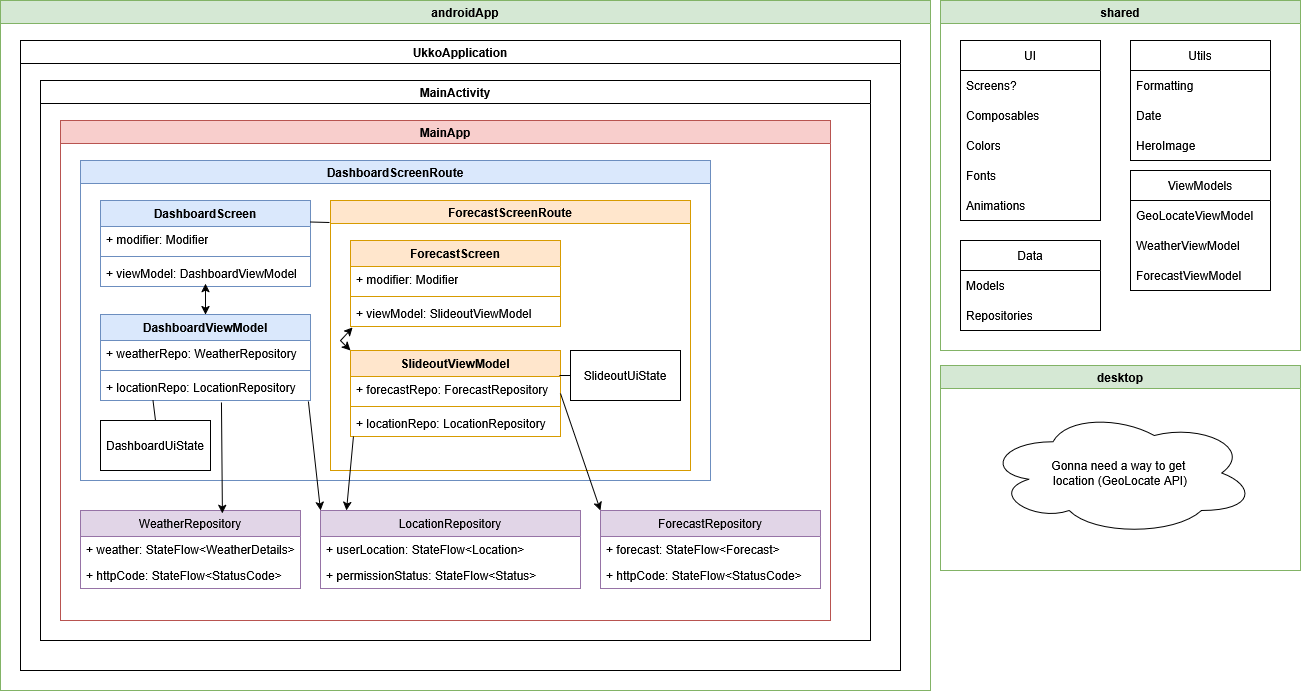

The diagram above was exported from draw.io. Its source (the exported page's mxGraphModel, read from the mxfile embedded in the PNG):
<mxGraphModel dx="1375" dy="872" grid="1" gridSize="10" guides="1" tooltips="1" connect="1" arrows="1" fold="1" page="1" pageScale="1" pageWidth="827" pageHeight="1169" math="0" shadow="0">
  <root>
    <mxCell id="0" />
    <mxCell id="1" parent="0" />
    <mxCell id="4P5leO1oAzC4hXmE_XLw-12" value="&lt;div&gt;androidApp&lt;/div&gt;" style="swimlane;whiteSpace=wrap;html=1;rounded=0;fillColor=#d5e8d4;strokeColor=#82b366;" vertex="1" parent="1">
      <mxGeometry x="20" y="20" width="930" height="690" as="geometry" />
    </mxCell>
    <mxCell id="4P5leO1oAzC4hXmE_XLw-13" value="UkkoApplication" style="swimlane;whiteSpace=wrap;html=1;" vertex="1" parent="4P5leO1oAzC4hXmE_XLw-12">
      <mxGeometry x="20" y="40" width="880" height="630" as="geometry" />
    </mxCell>
    <mxCell id="4P5leO1oAzC4hXmE_XLw-14" value="&lt;div&gt;MainActivity&lt;/div&gt;" style="swimlane;whiteSpace=wrap;html=1;" vertex="1" parent="4P5leO1oAzC4hXmE_XLw-13">
      <mxGeometry x="20" y="40" width="830" height="560" as="geometry" />
    </mxCell>
    <mxCell id="4P5leO1oAzC4hXmE_XLw-15" value="&lt;div&gt;MainApp&lt;/div&gt;" style="swimlane;whiteSpace=wrap;html=1;fillColor=#f8cecc;strokeColor=#b85450;" vertex="1" parent="4P5leO1oAzC4hXmE_XLw-14">
      <mxGeometry x="20" y="40" width="770" height="500" as="geometry" />
    </mxCell>
    <mxCell id="4P5leO1oAzC4hXmE_XLw-17" value="DashboardScreenRoute" style="swimlane;whiteSpace=wrap;html=1;fillColor=#dae8fc;strokeColor=#6c8ebf;" vertex="1" parent="4P5leO1oAzC4hXmE_XLw-15">
      <mxGeometry x="20" y="40" width="630" height="320" as="geometry" />
    </mxCell>
    <mxCell id="4P5leO1oAzC4hXmE_XLw-19" value="DashboardScreen" style="swimlane;fontStyle=1;align=center;verticalAlign=top;childLayout=stackLayout;horizontal=1;startSize=26;horizontalStack=0;resizeParent=1;resizeParentMax=0;resizeLast=0;collapsible=1;marginBottom=0;whiteSpace=wrap;html=1;fillColor=#dae8fc;strokeColor=#6c8ebf;" vertex="1" parent="4P5leO1oAzC4hXmE_XLw-17">
      <mxGeometry x="20" y="40" width="210" height="86" as="geometry" />
    </mxCell>
    <mxCell id="4P5leO1oAzC4hXmE_XLw-20" value="+ modifier: Modifier" style="text;strokeColor=none;fillColor=none;align=left;verticalAlign=top;spacingLeft=4;spacingRight=4;overflow=hidden;rotatable=0;points=[[0,0.5],[1,0.5]];portConstraint=eastwest;whiteSpace=wrap;html=1;" vertex="1" parent="4P5leO1oAzC4hXmE_XLw-19">
      <mxGeometry y="26" width="210" height="26" as="geometry" />
    </mxCell>
    <mxCell id="4P5leO1oAzC4hXmE_XLw-21" value="" style="line;strokeWidth=1;fillColor=none;align=left;verticalAlign=middle;spacingTop=-1;spacingLeft=3;spacingRight=3;rotatable=0;labelPosition=right;points=[];portConstraint=eastwest;strokeColor=inherit;" vertex="1" parent="4P5leO1oAzC4hXmE_XLw-19">
      <mxGeometry y="52" width="210" height="8" as="geometry" />
    </mxCell>
    <mxCell id="4P5leO1oAzC4hXmE_XLw-22" value="+ viewModel: DashboardViewModel" style="text;strokeColor=none;fillColor=none;align=left;verticalAlign=top;spacingLeft=4;spacingRight=4;overflow=hidden;rotatable=0;points=[[0,0.5],[1,0.5]];portConstraint=eastwest;whiteSpace=wrap;html=1;" vertex="1" parent="4P5leO1oAzC4hXmE_XLw-19">
      <mxGeometry y="60" width="210" height="26" as="geometry" />
    </mxCell>
    <mxCell id="4P5leO1oAzC4hXmE_XLw-27" value="ForecastScreenRoute" style="swimlane;whiteSpace=wrap;html=1;fillColor=#ffe6cc;strokeColor=#d79b00;fillStyle=auto;" vertex="1" parent="4P5leO1oAzC4hXmE_XLw-17">
      <mxGeometry x="250" y="40" width="360" height="270" as="geometry" />
    </mxCell>
    <mxCell id="4P5leO1oAzC4hXmE_XLw-23" value="&lt;div&gt;ForecastScreen&lt;/div&gt;" style="swimlane;fontStyle=1;align=center;verticalAlign=top;childLayout=stackLayout;horizontal=1;startSize=26;horizontalStack=0;resizeParent=1;resizeParentMax=0;resizeLast=0;collapsible=1;marginBottom=0;whiteSpace=wrap;html=1;fillColor=#ffe6cc;strokeColor=#d79b00;" vertex="1" parent="4P5leO1oAzC4hXmE_XLw-27">
      <mxGeometry x="20" y="40" width="210" height="86" as="geometry" />
    </mxCell>
    <mxCell id="4P5leO1oAzC4hXmE_XLw-24" value="+ modifier: Modifier" style="text;strokeColor=none;fillColor=none;align=left;verticalAlign=top;spacingLeft=4;spacingRight=4;overflow=hidden;rotatable=0;points=[[0,0.5],[1,0.5]];portConstraint=eastwest;whiteSpace=wrap;html=1;" vertex="1" parent="4P5leO1oAzC4hXmE_XLw-23">
      <mxGeometry y="26" width="210" height="26" as="geometry" />
    </mxCell>
    <mxCell id="4P5leO1oAzC4hXmE_XLw-25" value="" style="line;strokeWidth=1;fillColor=none;align=left;verticalAlign=middle;spacingTop=-1;spacingLeft=3;spacingRight=3;rotatable=0;labelPosition=right;points=[];portConstraint=eastwest;strokeColor=inherit;" vertex="1" parent="4P5leO1oAzC4hXmE_XLw-23">
      <mxGeometry y="52" width="210" height="8" as="geometry" />
    </mxCell>
    <mxCell id="4P5leO1oAzC4hXmE_XLw-26" value="+ viewModel: SlideoutViewModel" style="text;strokeColor=none;fillColor=none;align=left;verticalAlign=top;spacingLeft=4;spacingRight=4;overflow=hidden;rotatable=0;points=[[0,0.5],[1,0.5]];portConstraint=eastwest;whiteSpace=wrap;html=1;" vertex="1" parent="4P5leO1oAzC4hXmE_XLw-23">
      <mxGeometry y="60" width="210" height="26" as="geometry" />
    </mxCell>
    <mxCell id="4P5leO1oAzC4hXmE_XLw-37" value="SlideoutViewModel" style="swimlane;fontStyle=1;align=center;verticalAlign=top;childLayout=stackLayout;horizontal=1;startSize=26;horizontalStack=0;resizeParent=1;resizeParentMax=0;resizeLast=0;collapsible=1;marginBottom=0;whiteSpace=wrap;html=1;fillColor=#ffe6cc;strokeColor=#d79b00;" vertex="1" parent="4P5leO1oAzC4hXmE_XLw-27">
      <mxGeometry x="20" y="150" width="210" height="86" as="geometry" />
    </mxCell>
    <mxCell id="4P5leO1oAzC4hXmE_XLw-38" value="+ forecastRepo: ForecastRepository" style="text;strokeColor=none;fillColor=none;align=left;verticalAlign=top;spacingLeft=4;spacingRight=4;overflow=hidden;rotatable=0;points=[[0,0.5],[1,0.5]];portConstraint=eastwest;whiteSpace=wrap;html=1;" vertex="1" parent="4P5leO1oAzC4hXmE_XLw-37">
      <mxGeometry y="26" width="210" height="26" as="geometry" />
    </mxCell>
    <mxCell id="4P5leO1oAzC4hXmE_XLw-39" value="" style="line;strokeWidth=1;fillColor=none;align=left;verticalAlign=middle;spacingTop=-1;spacingLeft=3;spacingRight=3;rotatable=0;labelPosition=right;points=[];portConstraint=eastwest;strokeColor=inherit;" vertex="1" parent="4P5leO1oAzC4hXmE_XLw-37">
      <mxGeometry y="52" width="210" height="8" as="geometry" />
    </mxCell>
    <mxCell id="4P5leO1oAzC4hXmE_XLw-40" value="+ locationRepo: LocationRepository" style="text;strokeColor=none;fillColor=none;align=left;verticalAlign=top;spacingLeft=4;spacingRight=4;overflow=hidden;rotatable=0;points=[[0,0.5],[1,0.5]];portConstraint=eastwest;whiteSpace=wrap;html=1;" vertex="1" parent="4P5leO1oAzC4hXmE_XLw-37">
      <mxGeometry y="60" width="210" height="26" as="geometry" />
    </mxCell>
    <mxCell id="4P5leO1oAzC4hXmE_XLw-42" value="SlideoutUiState" style="html=1;whiteSpace=wrap;" vertex="1" parent="4P5leO1oAzC4hXmE_XLw-27">
      <mxGeometry x="240" y="150" width="110" height="50" as="geometry" />
    </mxCell>
    <mxCell id="4P5leO1oAzC4hXmE_XLw-44" value="" style="endArrow=none;html=1;rounded=0;entryX=0;entryY=0.5;entryDx=0;entryDy=0;exitX=0.995;exitY=-0.038;exitDx=0;exitDy=0;exitPerimeter=0;" edge="1" parent="4P5leO1oAzC4hXmE_XLw-27" source="4P5leO1oAzC4hXmE_XLw-38" target="4P5leO1oAzC4hXmE_XLw-42">
      <mxGeometry width="50" height="50" relative="1" as="geometry">
        <mxPoint x="100" y="170" as="sourcePoint" />
        <mxPoint x="150" y="120" as="targetPoint" />
      </mxGeometry>
    </mxCell>
    <mxCell id="4P5leO1oAzC4hXmE_XLw-54" value="" style="endArrow=classic;startArrow=classic;html=1;rounded=0;exitX=0;exitY=0;exitDx=0;exitDy=0;entryX=0.01;entryY=1.038;entryDx=0;entryDy=0;entryPerimeter=0;" edge="1" parent="4P5leO1oAzC4hXmE_XLw-27" source="4P5leO1oAzC4hXmE_XLw-37" target="4P5leO1oAzC4hXmE_XLw-26">
      <mxGeometry width="50" height="50" relative="1" as="geometry">
        <mxPoint x="10" y="140" as="sourcePoint" />
        <mxPoint x="10" y="60" as="targetPoint" />
        <Array as="points">
          <mxPoint x="10" y="140" />
        </Array>
      </mxGeometry>
    </mxCell>
    <mxCell id="4P5leO1oAzC4hXmE_XLw-29" value="DashboardViewModel" style="swimlane;fontStyle=1;align=center;verticalAlign=top;childLayout=stackLayout;horizontal=1;startSize=26;horizontalStack=0;resizeParent=1;resizeParentMax=0;resizeLast=0;collapsible=1;marginBottom=0;whiteSpace=wrap;html=1;fillColor=#dae8fc;strokeColor=#6c8ebf;" vertex="1" parent="4P5leO1oAzC4hXmE_XLw-17">
      <mxGeometry x="20" y="154" width="210" height="86" as="geometry" />
    </mxCell>
    <mxCell id="4P5leO1oAzC4hXmE_XLw-30" value="+ weatherRepo: WeatherRepository" style="text;strokeColor=none;fillColor=none;align=left;verticalAlign=top;spacingLeft=4;spacingRight=4;overflow=hidden;rotatable=0;points=[[0,0.5],[1,0.5]];portConstraint=eastwest;whiteSpace=wrap;html=1;" vertex="1" parent="4P5leO1oAzC4hXmE_XLw-29">
      <mxGeometry y="26" width="210" height="26" as="geometry" />
    </mxCell>
    <mxCell id="4P5leO1oAzC4hXmE_XLw-31" value="" style="line;strokeWidth=1;fillColor=none;align=left;verticalAlign=middle;spacingTop=-1;spacingLeft=3;spacingRight=3;rotatable=0;labelPosition=right;points=[];portConstraint=eastwest;strokeColor=inherit;" vertex="1" parent="4P5leO1oAzC4hXmE_XLw-29">
      <mxGeometry y="52" width="210" height="8" as="geometry" />
    </mxCell>
    <mxCell id="4P5leO1oAzC4hXmE_XLw-32" value="+ locationRepo: LocationRepository" style="text;strokeColor=none;fillColor=none;align=left;verticalAlign=top;spacingLeft=4;spacingRight=4;overflow=hidden;rotatable=0;points=[[0,0.5],[1,0.5]];portConstraint=eastwest;whiteSpace=wrap;html=1;" vertex="1" parent="4P5leO1oAzC4hXmE_XLw-29">
      <mxGeometry y="60" width="210" height="26" as="geometry" />
    </mxCell>
    <mxCell id="4P5leO1oAzC4hXmE_XLw-34" value="" style="endArrow=classic;startArrow=classic;html=1;rounded=0;entryX=0.5;entryY=0.885;entryDx=0;entryDy=0;entryPerimeter=0;exitX=0.5;exitY=0;exitDx=0;exitDy=0;" edge="1" parent="4P5leO1oAzC4hXmE_XLw-17" source="4P5leO1oAzC4hXmE_XLw-29" target="4P5leO1oAzC4hXmE_XLw-22">
      <mxGeometry width="50" height="50" relative="1" as="geometry">
        <mxPoint x="440" y="210" as="sourcePoint" />
        <mxPoint x="490" y="160" as="targetPoint" />
      </mxGeometry>
    </mxCell>
    <mxCell id="4P5leO1oAzC4hXmE_XLw-35" value="&lt;div&gt;DashboardUiState&lt;/div&gt;" style="html=1;whiteSpace=wrap;" vertex="1" parent="4P5leO1oAzC4hXmE_XLw-17">
      <mxGeometry x="20" y="260" width="110" height="50" as="geometry" />
    </mxCell>
    <mxCell id="4P5leO1oAzC4hXmE_XLw-36" value="" style="endArrow=none;html=1;rounded=0;entryX=0.25;entryY=1;entryDx=0;entryDy=0;exitX=0.5;exitY=0;exitDx=0;exitDy=0;" edge="1" parent="4P5leO1oAzC4hXmE_XLw-17" source="4P5leO1oAzC4hXmE_XLw-35" target="4P5leO1oAzC4hXmE_XLw-29">
      <mxGeometry width="50" height="50" relative="1" as="geometry">
        <mxPoint x="440" y="210" as="sourcePoint" />
        <mxPoint x="490" y="160" as="targetPoint" />
      </mxGeometry>
    </mxCell>
    <mxCell id="4P5leO1oAzC4hXmE_XLw-49" value="" style="endArrow=none;html=1;rounded=0;exitX=1;exitY=0.25;exitDx=0;exitDy=0;" edge="1" parent="4P5leO1oAzC4hXmE_XLw-17" source="4P5leO1oAzC4hXmE_XLw-19">
      <mxGeometry width="50" height="50" relative="1" as="geometry">
        <mxPoint x="440" y="210" as="sourcePoint" />
        <mxPoint x="249" y="62" as="targetPoint" />
      </mxGeometry>
    </mxCell>
    <mxCell id="4P5leO1oAzC4hXmE_XLw-45" value="WeatherRepository" style="swimlane;fontStyle=0;childLayout=stackLayout;horizontal=1;startSize=26;fillColor=#e1d5e7;horizontalStack=0;resizeParent=1;resizeParentMax=0;resizeLast=0;collapsible=1;marginBottom=0;whiteSpace=wrap;html=1;strokeColor=#9673a6;" vertex="1" parent="4P5leO1oAzC4hXmE_XLw-15">
      <mxGeometry x="20" y="390" width="220" height="78" as="geometry" />
    </mxCell>
    <mxCell id="4P5leO1oAzC4hXmE_XLw-46" value="+ weather: StateFlow&amp;lt;WeatherDetails&amp;gt;" style="text;strokeColor=none;fillColor=none;align=left;verticalAlign=top;spacingLeft=4;spacingRight=4;overflow=hidden;rotatable=0;points=[[0,0.5],[1,0.5]];portConstraint=eastwest;whiteSpace=wrap;html=1;" vertex="1" parent="4P5leO1oAzC4hXmE_XLw-45">
      <mxGeometry y="26" width="220" height="26" as="geometry" />
    </mxCell>
    <mxCell id="4P5leO1oAzC4hXmE_XLw-47" value="+ httpCode: StateFlow&amp;lt;StatusCode&amp;gt;" style="text;strokeColor=none;fillColor=none;align=left;verticalAlign=top;spacingLeft=4;spacingRight=4;overflow=hidden;rotatable=0;points=[[0,0.5],[1,0.5]];portConstraint=eastwest;whiteSpace=wrap;html=1;" vertex="1" parent="4P5leO1oAzC4hXmE_XLw-45">
      <mxGeometry y="52" width="220" height="26" as="geometry" />
    </mxCell>
    <mxCell id="4P5leO1oAzC4hXmE_XLw-50" value="ForecastRepository" style="swimlane;fontStyle=0;childLayout=stackLayout;horizontal=1;startSize=26;fillColor=#e1d5e7;horizontalStack=0;resizeParent=1;resizeParentMax=0;resizeLast=0;collapsible=1;marginBottom=0;whiteSpace=wrap;html=1;strokeColor=#9673a6;" vertex="1" parent="4P5leO1oAzC4hXmE_XLw-15">
      <mxGeometry x="540" y="390" width="220" height="78" as="geometry" />
    </mxCell>
    <mxCell id="4P5leO1oAzC4hXmE_XLw-51" value="+ forecast: StateFlow&amp;lt;Forecast&amp;gt;" style="text;strokeColor=none;fillColor=none;align=left;verticalAlign=top;spacingLeft=4;spacingRight=4;overflow=hidden;rotatable=0;points=[[0,0.5],[1,0.5]];portConstraint=eastwest;whiteSpace=wrap;html=1;" vertex="1" parent="4P5leO1oAzC4hXmE_XLw-50">
      <mxGeometry y="26" width="220" height="26" as="geometry" />
    </mxCell>
    <mxCell id="4P5leO1oAzC4hXmE_XLw-52" value="+ httpCode: StateFlow&amp;lt;StatusCode&amp;gt;" style="text;strokeColor=none;fillColor=none;align=left;verticalAlign=top;spacingLeft=4;spacingRight=4;overflow=hidden;rotatable=0;points=[[0,0.5],[1,0.5]];portConstraint=eastwest;whiteSpace=wrap;html=1;" vertex="1" parent="4P5leO1oAzC4hXmE_XLw-50">
      <mxGeometry y="52" width="220" height="26" as="geometry" />
    </mxCell>
    <mxCell id="4P5leO1oAzC4hXmE_XLw-55" value="LocationRepository" style="swimlane;fontStyle=0;childLayout=stackLayout;horizontal=1;startSize=26;fillColor=#e1d5e7;horizontalStack=0;resizeParent=1;resizeParentMax=0;resizeLast=0;collapsible=1;marginBottom=0;whiteSpace=wrap;html=1;strokeColor=#9673a6;" vertex="1" parent="4P5leO1oAzC4hXmE_XLw-15">
      <mxGeometry x="260" y="390" width="260" height="78" as="geometry" />
    </mxCell>
    <mxCell id="4P5leO1oAzC4hXmE_XLw-56" value="+ userLocation: StateFlow&amp;lt;Location&amp;gt;" style="text;strokeColor=none;fillColor=none;align=left;verticalAlign=top;spacingLeft=4;spacingRight=4;overflow=hidden;rotatable=0;points=[[0,0.5],[1,0.5]];portConstraint=eastwest;whiteSpace=wrap;html=1;" vertex="1" parent="4P5leO1oAzC4hXmE_XLw-55">
      <mxGeometry y="26" width="260" height="26" as="geometry" />
    </mxCell>
    <mxCell id="4P5leO1oAzC4hXmE_XLw-57" value="+ permissionStatus: StateFlow&amp;lt;Status&amp;gt;" style="text;strokeColor=none;fillColor=none;align=left;verticalAlign=top;spacingLeft=4;spacingRight=4;overflow=hidden;rotatable=0;points=[[0,0.5],[1,0.5]];portConstraint=eastwest;whiteSpace=wrap;html=1;" vertex="1" parent="4P5leO1oAzC4hXmE_XLw-55">
      <mxGeometry y="52" width="260" height="26" as="geometry" />
    </mxCell>
    <mxCell id="4P5leO1oAzC4hXmE_XLw-58" value="" style="endArrow=classic;html=1;rounded=0;exitX=0.99;exitY=1.038;exitDx=0;exitDy=0;exitPerimeter=0;entryX=0;entryY=0;entryDx=0;entryDy=0;" edge="1" parent="4P5leO1oAzC4hXmE_XLw-15" source="4P5leO1oAzC4hXmE_XLw-32" target="4P5leO1oAzC4hXmE_XLw-55">
      <mxGeometry width="50" height="50" relative="1" as="geometry">
        <mxPoint x="200" y="340" as="sourcePoint" />
        <mxPoint x="250" y="290" as="targetPoint" />
      </mxGeometry>
    </mxCell>
    <mxCell id="4P5leO1oAzC4hXmE_XLw-59" value="" style="endArrow=classic;html=1;rounded=0;entryX=0.1;entryY=0;entryDx=0;entryDy=0;entryPerimeter=0;exitX=0.014;exitY=1;exitDx=0;exitDy=0;exitPerimeter=0;" edge="1" parent="4P5leO1oAzC4hXmE_XLw-15" source="4P5leO1oAzC4hXmE_XLw-40" target="4P5leO1oAzC4hXmE_XLw-55">
      <mxGeometry width="50" height="50" relative="1" as="geometry">
        <mxPoint x="460" y="250" as="sourcePoint" />
        <mxPoint x="510" y="200" as="targetPoint" />
      </mxGeometry>
    </mxCell>
    <mxCell id="4P5leO1oAzC4hXmE_XLw-60" value="" style="endArrow=classic;html=1;rounded=0;entryX=0.645;entryY=0.038;entryDx=0;entryDy=0;entryPerimeter=0;exitX=0.576;exitY=1.077;exitDx=0;exitDy=0;exitPerimeter=0;" edge="1" parent="4P5leO1oAzC4hXmE_XLw-15" source="4P5leO1oAzC4hXmE_XLw-32" target="4P5leO1oAzC4hXmE_XLw-45">
      <mxGeometry width="50" height="50" relative="1" as="geometry">
        <mxPoint x="170" y="340" as="sourcePoint" />
        <mxPoint x="220" y="290" as="targetPoint" />
      </mxGeometry>
    </mxCell>
    <mxCell id="4P5leO1oAzC4hXmE_XLw-61" value="" style="endArrow=classic;html=1;rounded=0;entryX=0;entryY=0;entryDx=0;entryDy=0;exitX=1;exitY=0.5;exitDx=0;exitDy=0;" edge="1" parent="4P5leO1oAzC4hXmE_XLw-15" source="4P5leO1oAzC4hXmE_XLw-37" target="4P5leO1oAzC4hXmE_XLw-50">
      <mxGeometry width="50" height="50" relative="1" as="geometry">
        <mxPoint x="510" y="340" as="sourcePoint" />
        <mxPoint x="560" y="290" as="targetPoint" />
      </mxGeometry>
    </mxCell>
    <mxCell id="4P5leO1oAzC4hXmE_XLw-73" value="shared" style="swimlane;whiteSpace=wrap;html=1;fillColor=#d5e8d4;strokeColor=#82b366;" vertex="1" parent="1">
      <mxGeometry x="960" y="20" width="360" height="350" as="geometry" />
    </mxCell>
    <mxCell id="4P5leO1oAzC4hXmE_XLw-76" value="UI" style="swimlane;fontStyle=0;childLayout=stackLayout;horizontal=1;startSize=30;horizontalStack=0;resizeParent=1;resizeParentMax=0;resizeLast=0;collapsible=1;marginBottom=0;whiteSpace=wrap;html=1;" vertex="1" parent="4P5leO1oAzC4hXmE_XLw-73">
      <mxGeometry x="20" y="40" width="140" height="180" as="geometry" />
    </mxCell>
    <mxCell id="4P5leO1oAzC4hXmE_XLw-77" value="Screens?" style="text;strokeColor=none;fillColor=none;align=left;verticalAlign=middle;spacingLeft=4;spacingRight=4;overflow=hidden;points=[[0,0.5],[1,0.5]];portConstraint=eastwest;rotatable=0;whiteSpace=wrap;html=1;" vertex="1" parent="4P5leO1oAzC4hXmE_XLw-76">
      <mxGeometry y="30" width="140" height="30" as="geometry" />
    </mxCell>
    <mxCell id="4P5leO1oAzC4hXmE_XLw-78" value="Composables" style="text;strokeColor=none;fillColor=none;align=left;verticalAlign=middle;spacingLeft=4;spacingRight=4;overflow=hidden;points=[[0,0.5],[1,0.5]];portConstraint=eastwest;rotatable=0;whiteSpace=wrap;html=1;" vertex="1" parent="4P5leO1oAzC4hXmE_XLw-76">
      <mxGeometry y="60" width="140" height="30" as="geometry" />
    </mxCell>
    <mxCell id="4P5leO1oAzC4hXmE_XLw-93" value="Colors" style="text;strokeColor=none;fillColor=none;align=left;verticalAlign=middle;spacingLeft=4;spacingRight=4;overflow=hidden;points=[[0,0.5],[1,0.5]];portConstraint=eastwest;rotatable=0;whiteSpace=wrap;html=1;" vertex="1" parent="4P5leO1oAzC4hXmE_XLw-76">
      <mxGeometry y="90" width="140" height="30" as="geometry" />
    </mxCell>
    <mxCell id="4P5leO1oAzC4hXmE_XLw-94" value="Fonts" style="text;strokeColor=none;fillColor=none;align=left;verticalAlign=middle;spacingLeft=4;spacingRight=4;overflow=hidden;points=[[0,0.5],[1,0.5]];portConstraint=eastwest;rotatable=0;whiteSpace=wrap;html=1;" vertex="1" parent="4P5leO1oAzC4hXmE_XLw-76">
      <mxGeometry y="120" width="140" height="30" as="geometry" />
    </mxCell>
    <mxCell id="4P5leO1oAzC4hXmE_XLw-79" value="Animations" style="text;strokeColor=none;fillColor=none;align=left;verticalAlign=middle;spacingLeft=4;spacingRight=4;overflow=hidden;points=[[0,0.5],[1,0.5]];portConstraint=eastwest;rotatable=0;whiteSpace=wrap;html=1;" vertex="1" parent="4P5leO1oAzC4hXmE_XLw-76">
      <mxGeometry y="150" width="140" height="30" as="geometry" />
    </mxCell>
    <mxCell id="4P5leO1oAzC4hXmE_XLw-80" value="Utils" style="swimlane;fontStyle=0;childLayout=stackLayout;horizontal=1;startSize=30;horizontalStack=0;resizeParent=1;resizeParentMax=0;resizeLast=0;collapsible=1;marginBottom=0;whiteSpace=wrap;html=1;" vertex="1" parent="4P5leO1oAzC4hXmE_XLw-73">
      <mxGeometry x="190" y="40" width="140" height="120" as="geometry" />
    </mxCell>
    <mxCell id="4P5leO1oAzC4hXmE_XLw-81" value="Formatting" style="text;strokeColor=none;fillColor=none;align=left;verticalAlign=middle;spacingLeft=4;spacingRight=4;overflow=hidden;points=[[0,0.5],[1,0.5]];portConstraint=eastwest;rotatable=0;whiteSpace=wrap;html=1;" vertex="1" parent="4P5leO1oAzC4hXmE_XLw-80">
      <mxGeometry y="30" width="140" height="30" as="geometry" />
    </mxCell>
    <mxCell id="4P5leO1oAzC4hXmE_XLw-82" value="Date" style="text;strokeColor=none;fillColor=none;align=left;verticalAlign=middle;spacingLeft=4;spacingRight=4;overflow=hidden;points=[[0,0.5],[1,0.5]];portConstraint=eastwest;rotatable=0;whiteSpace=wrap;html=1;" vertex="1" parent="4P5leO1oAzC4hXmE_XLw-80">
      <mxGeometry y="60" width="140" height="30" as="geometry" />
    </mxCell>
    <mxCell id="4P5leO1oAzC4hXmE_XLw-83" value="HeroImage" style="text;strokeColor=none;fillColor=none;align=left;verticalAlign=middle;spacingLeft=4;spacingRight=4;overflow=hidden;points=[[0,0.5],[1,0.5]];portConstraint=eastwest;rotatable=0;whiteSpace=wrap;html=1;" vertex="1" parent="4P5leO1oAzC4hXmE_XLw-80">
      <mxGeometry y="90" width="140" height="30" as="geometry" />
    </mxCell>
    <mxCell id="4P5leO1oAzC4hXmE_XLw-84" value="Data" style="swimlane;fontStyle=0;childLayout=stackLayout;horizontal=1;startSize=30;horizontalStack=0;resizeParent=1;resizeParentMax=0;resizeLast=0;collapsible=1;marginBottom=0;whiteSpace=wrap;html=1;" vertex="1" parent="4P5leO1oAzC4hXmE_XLw-73">
      <mxGeometry x="20" y="240" width="140" height="90" as="geometry" />
    </mxCell>
    <mxCell id="4P5leO1oAzC4hXmE_XLw-85" value="&lt;div&gt;Models&lt;/div&gt;" style="text;strokeColor=none;fillColor=none;align=left;verticalAlign=middle;spacingLeft=4;spacingRight=4;overflow=hidden;points=[[0,0.5],[1,0.5]];portConstraint=eastwest;rotatable=0;whiteSpace=wrap;html=1;" vertex="1" parent="4P5leO1oAzC4hXmE_XLw-84">
      <mxGeometry y="30" width="140" height="30" as="geometry" />
    </mxCell>
    <mxCell id="4P5leO1oAzC4hXmE_XLw-96" value="Repositories" style="text;strokeColor=none;fillColor=none;align=left;verticalAlign=middle;spacingLeft=4;spacingRight=4;overflow=hidden;points=[[0,0.5],[1,0.5]];portConstraint=eastwest;rotatable=0;whiteSpace=wrap;html=1;" vertex="1" parent="4P5leO1oAzC4hXmE_XLw-84">
      <mxGeometry y="60" width="140" height="30" as="geometry" />
    </mxCell>
    <mxCell id="4P5leO1oAzC4hXmE_XLw-88" value="ViewModels" style="swimlane;fontStyle=0;childLayout=stackLayout;horizontal=1;startSize=30;horizontalStack=0;resizeParent=1;resizeParentMax=0;resizeLast=0;collapsible=1;marginBottom=0;whiteSpace=wrap;html=1;" vertex="1" parent="4P5leO1oAzC4hXmE_XLw-73">
      <mxGeometry x="190" y="170" width="140" height="120" as="geometry" />
    </mxCell>
    <mxCell id="4P5leO1oAzC4hXmE_XLw-89" value="GeoLocateViewModel" style="text;strokeColor=none;fillColor=none;align=left;verticalAlign=middle;spacingLeft=4;spacingRight=4;overflow=hidden;points=[[0,0.5],[1,0.5]];portConstraint=eastwest;rotatable=0;whiteSpace=wrap;html=1;" vertex="1" parent="4P5leO1oAzC4hXmE_XLw-88">
      <mxGeometry y="30" width="140" height="30" as="geometry" />
    </mxCell>
    <mxCell id="4P5leO1oAzC4hXmE_XLw-90" value="WeatherViewModel" style="text;strokeColor=none;fillColor=none;align=left;verticalAlign=middle;spacingLeft=4;spacingRight=4;overflow=hidden;points=[[0,0.5],[1,0.5]];portConstraint=eastwest;rotatable=0;whiteSpace=wrap;html=1;" vertex="1" parent="4P5leO1oAzC4hXmE_XLw-88">
      <mxGeometry y="60" width="140" height="30" as="geometry" />
    </mxCell>
    <mxCell id="4P5leO1oAzC4hXmE_XLw-91" value="ForecastViewModel" style="text;strokeColor=none;fillColor=none;align=left;verticalAlign=middle;spacingLeft=4;spacingRight=4;overflow=hidden;points=[[0,0.5],[1,0.5]];portConstraint=eastwest;rotatable=0;whiteSpace=wrap;html=1;" vertex="1" parent="4P5leO1oAzC4hXmE_XLw-88">
      <mxGeometry y="90" width="140" height="30" as="geometry" />
    </mxCell>
    <mxCell id="4P5leO1oAzC4hXmE_XLw-97" value="desktop" style="swimlane;whiteSpace=wrap;html=1;fillColor=#d5e8d4;strokeColor=#82b366;" vertex="1" parent="1">
      <mxGeometry x="960" y="385" width="360" height="205" as="geometry" />
    </mxCell>
    <mxCell id="4P5leO1oAzC4hXmE_XLw-98" value="&lt;div&gt;Gonna need a way to get&amp;nbsp;&lt;/div&gt;&lt;div&gt;location (GeoLocate API)&lt;/div&gt;" style="ellipse;shape=cloud;whiteSpace=wrap;html=1;" vertex="1" parent="4P5leO1oAzC4hXmE_XLw-97">
      <mxGeometry x="45" y="45" width="270" height="125" as="geometry" />
    </mxCell>
  </root>
</mxGraphModel>